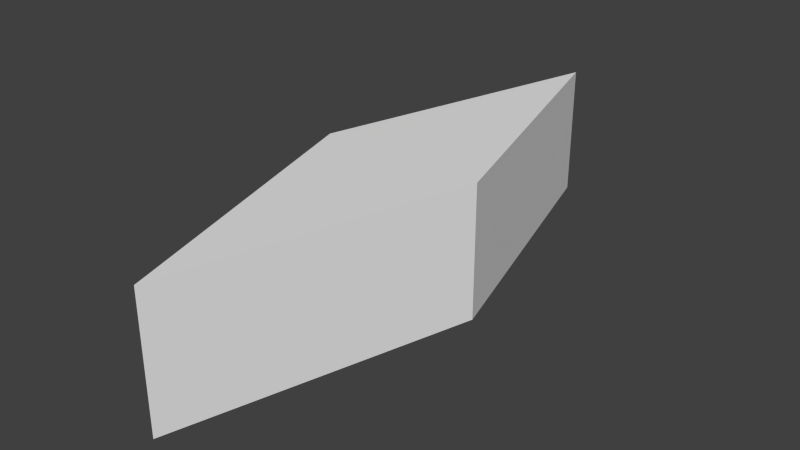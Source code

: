 # Source: Block_ThinRhombus.blend  (saved by Blender 2.61.0; exported with 4.5.12 LTS)
import bpy
from mathutils import Matrix  # noqa: F401  (used for matrix-valued properties, if any)

bpy.ops.wm.read_factory_settings(use_empty=True)
scene = bpy.context.scene
scene.name = 'Scene'

# ---- collections
col_collection_1 = bpy.data.collections.new('Collection 1'); scene.collection.children.link(col_collection_1)

# ---- world
world_world = bpy.data.worlds.new('World'); scene.world = world_world
world_world.color = (0.05088, 0.05088, 0.05088)
world_world.use_sun_shadow = False
world_world.sun_shadow_jitter_overblur = 0.0
world_world.cycles.sampling_method = 'MANUAL'
world_world.cycles.sample_map_resolution = 256

# ---- meshes
me_plane_011 = bpy.data.meshes.new('Plane.011')
me_plane_011.from_pydata([(1.863e-07, -0.866, 0.0), (-0.25, -1.49e-07, 0.0), (0.25, -2.086e-07, 0.0), (-3.204e-07, 0.866, 0.0), (-3.204e-07, 0.866, 0.4), (0.25, -2.086e-07, 0.4), (-0.25, -1.49e-07, 0.4), (1.863e-07, -0.866, 0.4)], [], [(0, 1, 2), (1, 3, 2), (0, 2, 5, 7), (2, 3, 4, 5), (5, 6, 7), (5, 4, 6), (1, 6, 4, 3), (0, 7, 6, 1)])
_uv = me_plane_011.uv_layers.new(name='UVMap')
_uv.uv.foreach_set('vector', [0.8344, 0.4239, 0.6729, 0.7012, 0.9938, 0.7024, 0.6729, 0.7012, 0.8323, 0.9797, 0.9938, 0.7024, 0.02631, 0.01519, 0.5287, 0.01519, 0.5287, 0.1408, 0.02631, 0.1408, 0.02631, 0.01519, 0.5287, 0.01519, 0.5287, 0.1408, 0.02631, 0.1408, 0.9938, 0.702, 0.673, 0.701, 0.8342, 0.4237, 0.9938, 0.702, 0.8325, 0.9794, 0.673, 0.701, 0.02627, 0.1408, 0.02627, 0.01515, 0.5287, 0.01515, 0.5287, 0.1408, 0.02627, 0.1408, 0.02627, 0.01515, 0.5287, 0.01515, 0.5287, 0.1408])
_ca = me_plane_011.color_attributes.new('Col', 'BYTE_COLOR', 'CORNER')
_ca.data.foreach_set('color', [1.0, 1.0, 1.0, 1.0, 1.0, 1.0, 1.0, 1.0, 1.0, 1.0, 1.0, 1.0, 1.0, 1.0, 1.0, 1.0, 1.0, 1.0, 1.0, 1.0, 1.0, 1.0, 1.0, 1.0, 1.0, 1.0, 1.0, 1.0, 1.0, 1.0, 1.0, 1.0, 1.0, 1.0, 1.0, 1.0, 1.0, 1.0, 1.0, 1.0, 1.0, 1.0, 1.0, 1.0, 1.0, 1.0, 1.0, 1.0, 1.0, 1.0, 1.0, 1.0, 1.0, 1.0, 1.0, 1.0, 1.0, 1.0, 1.0, 1.0, 1.0, 1.0, 1.0, 1.0, 1.0, 1.0, 1.0, 1.0, 1.0, 1.0, 1.0, 1.0, 1.0, 1.0, 1.0, 1.0, 1.0, 1.0, 1.0, 1.0, 1.0, 1.0, 1.0, 1.0, 1.0, 1.0, 1.0, 1.0, 1.0, 1.0, 1.0, 1.0, 1.0, 1.0, 1.0, 1.0, 1.0, 1.0, 1.0, 1.0, 1.0, 1.0, 1.0, 1.0, 1.0, 1.0, 1.0, 1.0, 1.0, 1.0, 1.0, 1.0])
me_plane_011.use_remesh_preserve_volume = False
me_plane_011.use_remesh_preserve_attributes = False
me_plane_011.use_mirror_vertex_groups = False
me_plane_011.update()

# ---- objects
ob_hexagon = bpy.data.objects.new('Hexagon', me_plane_011)

# ---- transforms, parenting, visibility, modifiers, constraints
ob_hexagon.location = (0.0, 0.0, 0.0)
ob_hexagon.lineart.crease_threshold = 0.0

# ---- collection membership
col_collection_1.objects.link(ob_hexagon)

# ---- scene / render settings (as saved in the file)
scene.frame_start = 1; scene.frame_end = 250; scene.frame_set(0)
scene.render.engine = 'BLENDER_EEVEE_NEXT'
scene.render.image_settings.color_mode = 'RGB'
scene.render.image_settings.compression = 90
scene.render.resolution_percentage = 50
scene.render.dither_intensity = 0.0
scene.render.bake_margin = 2
scene.render.bake_bias = 0.0
scene.cycles.use_denoising = False
scene.cycles.samples = 10
scene.cycles.sampling_pattern = 'TABULATED_SOBOL'
scene.cycles.light_sampling_threshold = 0.0
scene.cycles.use_adaptive_sampling = False
scene.cycles.use_light_tree = False
scene.cycles.blur_glossy = 0.0
scene.cycles.volume_bounces = 1
scene.cycles.pixel_filter_type = 'GAUSSIAN'
scene.cycles.sample_clamp_indirect = 0.0
scene.view_settings.view_transform = 'Standard'
bpy.context.view_layer.update()

# ---- added for rendering (the .blend has no active camera and no usable light): camera, sun
cam_auto = bpy.data.cameras.new('AutoCamera')
cam_auto.lens = 50.0
cam_auto.sensor_width = 36.0
cam_auto.clip_end = 1000.0
ob_auto_camera = bpy.data.objects.new('AutoCamera', cam_auto)
scene.collection.objects.link(ob_auto_camera)
ob_auto_camera.location = (1.70854, -2.05024, 1.56683)
ob_auto_camera.rotation_euler = (1.09748, -7.21219e-08, 0.694738)
scene.camera = ob_auto_camera
light_auto_sun = bpy.data.lights.new('AutoSun', 'SUN')
light_auto_sun.energy = 3.0
light_auto_sun.angle = 0.0523599
ob_auto_sun = bpy.data.objects.new('AutoSun', light_auto_sun)
scene.collection.objects.link(ob_auto_sun)
ob_auto_sun.rotation_euler = (0.872665, 0.174533, 0.523599)
bpy.context.view_layer.update()
